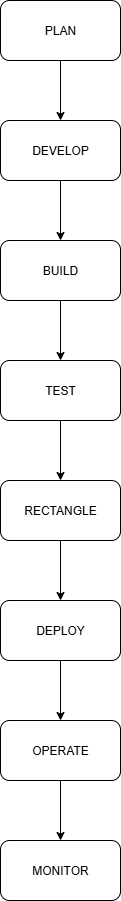

The diagram above was exported from draw.io. Its source (the exported page's mxGraphModel, read from the mxfile embedded in the PNG):
<mxGraphModel dx="1246" dy="676" grid="1" gridSize="10" guides="1" tooltips="1" connect="1" arrows="1" fold="1" page="1" pageScale="1" pageWidth="850" pageHeight="1100" math="0" shadow="0">
  <root>
    <mxCell id="0" />
    <mxCell id="1" parent="0" />
    <mxCell id="C2WTqOm8gLV9a6UM2Gqu-9" value="" style="edgeStyle=orthogonalEdgeStyle;rounded=0;orthogonalLoop=1;jettySize=auto;html=1;" edge="1" parent="1" source="C2WTqOm8gLV9a6UM2Gqu-1" target="C2WTqOm8gLV9a6UM2Gqu-5">
      <mxGeometry relative="1" as="geometry" />
    </mxCell>
    <mxCell id="C2WTqOm8gLV9a6UM2Gqu-1" value="PLAN" style="rounded=1;whiteSpace=wrap;html=1;fontFamily=Helvetica;" vertex="1" parent="1">
      <mxGeometry x="320" y="40" width="120" height="60" as="geometry" />
    </mxCell>
    <mxCell id="C2WTqOm8gLV9a6UM2Gqu-13" value="" style="edgeStyle=orthogonalEdgeStyle;rounded=0;orthogonalLoop=1;jettySize=auto;html=1;" edge="1" parent="1" source="C2WTqOm8gLV9a6UM2Gqu-2" target="C2WTqOm8gLV9a6UM2Gqu-8">
      <mxGeometry relative="1" as="geometry" />
    </mxCell>
    <mxCell id="C2WTqOm8gLV9a6UM2Gqu-2" value="RECTANGLE" style="rounded=1;whiteSpace=wrap;html=1;" vertex="1" parent="1">
      <mxGeometry x="320" y="520" width="120" height="60" as="geometry" />
    </mxCell>
    <mxCell id="C2WTqOm8gLV9a6UM2Gqu-11" value="" style="edgeStyle=orthogonalEdgeStyle;rounded=0;orthogonalLoop=1;jettySize=auto;html=1;" edge="1" parent="1" source="C2WTqOm8gLV9a6UM2Gqu-3" target="C2WTqOm8gLV9a6UM2Gqu-7">
      <mxGeometry relative="1" as="geometry" />
    </mxCell>
    <mxCell id="C2WTqOm8gLV9a6UM2Gqu-3" value="BUILD" style="rounded=1;whiteSpace=wrap;html=1;" vertex="1" parent="1">
      <mxGeometry x="320" y="280" width="120" height="60" as="geometry" />
    </mxCell>
    <mxCell id="C2WTqOm8gLV9a6UM2Gqu-15" value="" style="edgeStyle=orthogonalEdgeStyle;rounded=0;orthogonalLoop=1;jettySize=auto;html=1;" edge="1" parent="1" source="C2WTqOm8gLV9a6UM2Gqu-4" target="C2WTqOm8gLV9a6UM2Gqu-6">
      <mxGeometry relative="1" as="geometry" />
    </mxCell>
    <mxCell id="C2WTqOm8gLV9a6UM2Gqu-4" value="OPERATE" style="rounded=1;whiteSpace=wrap;html=1;" vertex="1" parent="1">
      <mxGeometry x="320" y="760" width="120" height="60" as="geometry" />
    </mxCell>
    <mxCell id="C2WTqOm8gLV9a6UM2Gqu-10" value="" style="edgeStyle=orthogonalEdgeStyle;rounded=0;orthogonalLoop=1;jettySize=auto;html=1;" edge="1" parent="1" source="C2WTqOm8gLV9a6UM2Gqu-5" target="C2WTqOm8gLV9a6UM2Gqu-3">
      <mxGeometry relative="1" as="geometry" />
    </mxCell>
    <mxCell id="C2WTqOm8gLV9a6UM2Gqu-5" value="DEVELOP" style="rounded=1;whiteSpace=wrap;html=1;" vertex="1" parent="1">
      <mxGeometry x="320" y="160" width="120" height="60" as="geometry" />
    </mxCell>
    <mxCell id="C2WTqOm8gLV9a6UM2Gqu-6" value="MONITOR" style="rounded=1;whiteSpace=wrap;html=1;" vertex="1" parent="1">
      <mxGeometry x="320" y="880" width="120" height="60" as="geometry" />
    </mxCell>
    <mxCell id="C2WTqOm8gLV9a6UM2Gqu-12" value="" style="edgeStyle=orthogonalEdgeStyle;rounded=0;orthogonalLoop=1;jettySize=auto;html=1;" edge="1" parent="1" source="C2WTqOm8gLV9a6UM2Gqu-7" target="C2WTqOm8gLV9a6UM2Gqu-2">
      <mxGeometry relative="1" as="geometry" />
    </mxCell>
    <mxCell id="C2WTqOm8gLV9a6UM2Gqu-7" value="TEST" style="rounded=1;whiteSpace=wrap;html=1;" vertex="1" parent="1">
      <mxGeometry x="320" y="400" width="120" height="60" as="geometry" />
    </mxCell>
    <mxCell id="C2WTqOm8gLV9a6UM2Gqu-14" value="" style="edgeStyle=orthogonalEdgeStyle;rounded=0;orthogonalLoop=1;jettySize=auto;html=1;" edge="1" parent="1" source="C2WTqOm8gLV9a6UM2Gqu-8" target="C2WTqOm8gLV9a6UM2Gqu-4">
      <mxGeometry relative="1" as="geometry" />
    </mxCell>
    <mxCell id="C2WTqOm8gLV9a6UM2Gqu-8" value="DEPLOY" style="rounded=1;whiteSpace=wrap;html=1;" vertex="1" parent="1">
      <mxGeometry x="320" y="640" width="120" height="60" as="geometry" />
    </mxCell>
  </root>
</mxGraphModel>